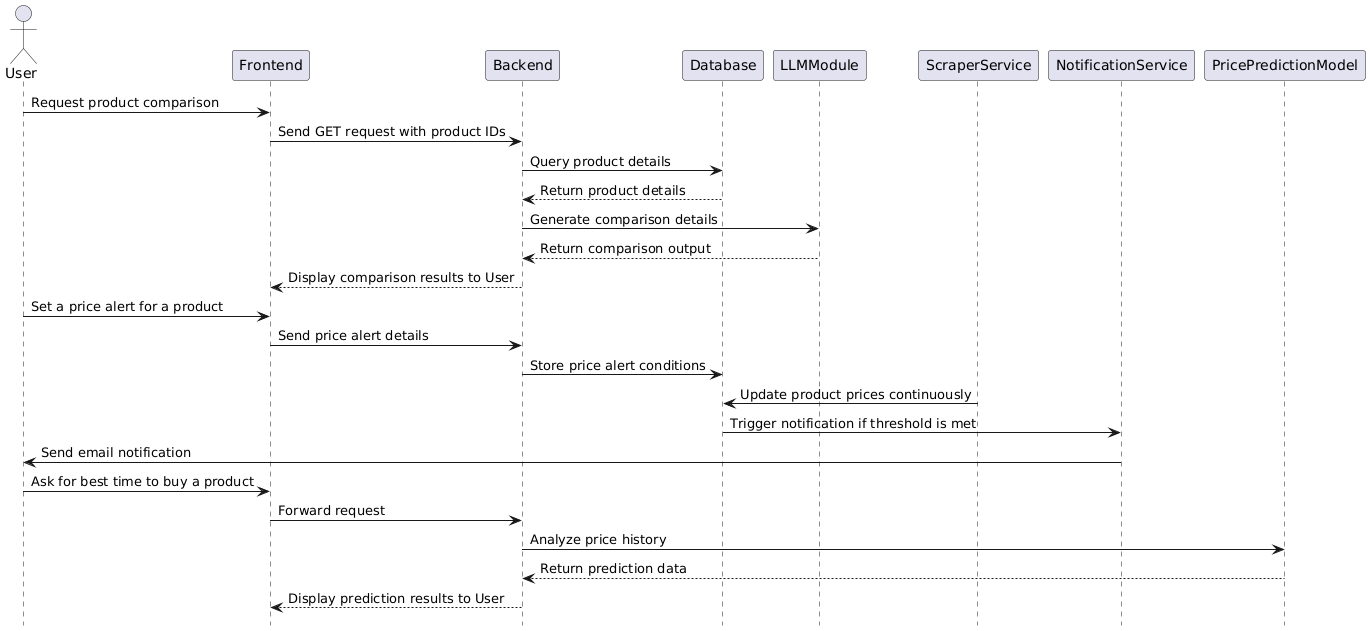

The diagram above was rendered by PlantUML. Its source (embedded in the PNG):
@startuml
skinparam sequenceParticipantSpacing 10
hide footbox

actor User

User -> Frontend: Request product comparison
Frontend -> Backend: Send GET request with product IDs
Backend -> Database: Query product details
Database --> Backend: Return product details
Backend -> LLMModule: Generate comparison details
LLMModule --> Backend: Return comparison output
Backend --> Frontend: Display comparison results to User

User -> Frontend: Set a price alert for a product
Frontend -> Backend: Send price alert details
Backend -> Database: Store price alert conditions
ScraperService -> Database: Update product prices continuously
Database -> NotificationService: Trigger notification if threshold is met
NotificationService -> User: Send email notification

User -> Frontend: Ask for best time to buy a product
Frontend -> Backend: Forward request
Backend -> PricePredictionModel: Analyze price history
PricePredictionModel --> Backend: Return prediction data
Backend --> Frontend: Display prediction results to User
@enduml